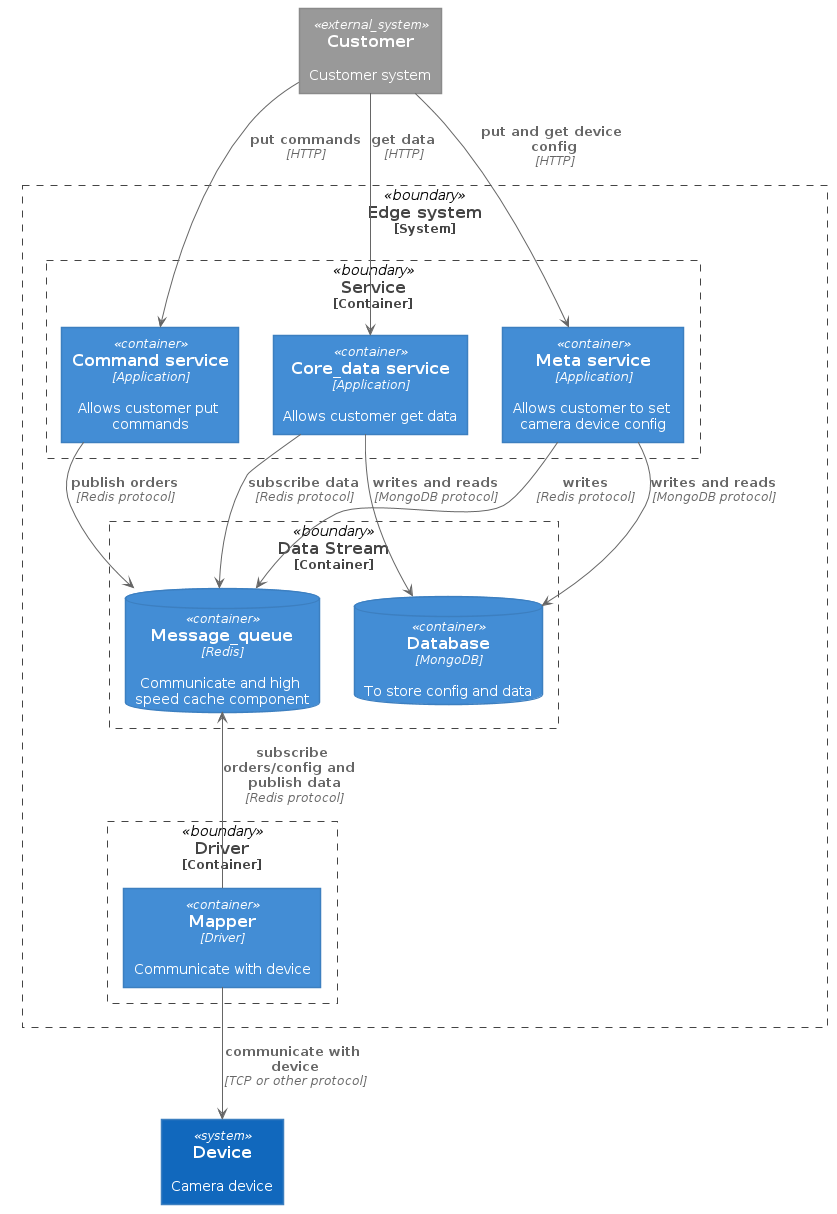

The diagram above was rendered by PlantUML. Its source (embedded in the PNG):
@startuml





skinparam defaultTextAlignment center

skinparam wrapWidth 200
skinparam maxMessageSize 150

skinparam rectangle {
    StereotypeFontSize 12
    shadowing false
}

skinparam database {
    StereotypeFontSize 12
    shadowing false
}

skinparam Arrow {
    Color #666666
    FontColor #666666
    FontSize 12
}

skinparam rectangle<<boundary>> {
    Shadowing false
    StereotypeFontSize 0
    FontColor #444444
    BorderColor #444444
    BorderStyle dashed
}






















skinparam rectangle<<person>> {
    StereotypeFontColor #FFFFFF
    FontColor #FFFFFF
    BackgroundColor #08427B
    BorderColor #073B6F
}

skinparam rectangle<<external_person>> {
    StereotypeFontColor #FFFFFF
    FontColor #FFFFFF
    BackgroundColor #686868
    BorderColor #8A8A8A
}

skinparam rectangle<<system>> {
    StereotypeFontColor #FFFFFF
    FontColor #FFFFFF
    BackgroundColor #1168BD
    BorderColor #3C7FC0
}

skinparam rectangle<<external_system>> {
    StereotypeFontColor #FFFFFF
    FontColor #FFFFFF
    BackgroundColor #999999
    BorderColor #8A8A8A
}

skinparam database<<system>> {
    StereotypeFontColor #FFFFFF
    FontColor #FFFFFF
    BackgroundColor #1168BD
    BorderColor #3C7FC0
}

skinparam database<<external_system>> {
    StereotypeFontColor #FFFFFF
    FontColor #FFFFFF
    BackgroundColor #999999
    BorderColor #8A8A8A
}
















skinparam rectangle<<container>> {
    StereotypeFontColor #FFFFFF
    FontColor #FFFFFF
    BackgroundColor #438DD5
    BorderColor #3C7FC0
}

skinparam database<<container>> {
    StereotypeFontColor #FFFFFF
    FontColor #FFFFFF
    BackgroundColor #438DD5
    BorderColor #3C7FC0
}








rectangle "==Customer\n\n Customer system" <<external_system>> as customer
rectangle "==Edge system\n<size:12>[System]</size>" <<boundary>> as c1{
    rectangle "==Service\n<size:12>[Container]</size>" <<boundary>> as service{
        rectangle "==Command service\n//<size:12>[Application]</size>//\n\n Allows customer put commands" <<container>> as cmd
        rectangle "==Core_data service\n//<size:12>[Application]</size>//\n\n Allows customer get data" <<container>> as data
        rectangle "==Meta service\n//<size:12>[Application]</size>//\n\n Allows customer to set camera device config" <<container>> as meta
    }

    rectangle "==Data Stream\n<size:12>[Container]</size>" <<boundary>> as stream{
        database "==Database\n//<size:12>[MongoDB]</size>//\n\n To store config and data" <<container>> as database
        database "==Message_queue\n//<size:12>[Redis]</size>//\n\n Communicate and high speed cache component" <<container>> as message
    }

    rectangle "==Driver\n<size:12>[Container]</size>" <<boundary>> as driver{      
        rectangle "==Mapper\n//<size:12>[Driver]</size>//\n\n Communicate with device" <<container>> as mapper
    }
}

rectangle "==Device\n\n Camera device" <<system>> as device

customer --> cmd : "===put commands\n//<size:12>[HTTP]</size>//"
customer --> data : "===get data\n//<size:12>[HTTP]</size>//"
customer --> meta : "===put and get device config\n//<size:12>[HTTP]</size>//"

meta --> database : "===writes and reads\n//<size:12>[MongoDB protocol]</size>//"
data --> database : "===writes and reads\n//<size:12>[MongoDB protocol]</size>//"
meta --> message : "===writes\n//<size:12>[Redis protocol]</size>//"
cmd --> message : "===publish orders\n//<size:12>[Redis protocol]</size>//"
data --> message : "===subscribe data\n//<size:12>[Redis protocol]</size>//"
mapper -UP-> message : "===subscribe orders/config and  publish data\n//<size:12>[Redis protocol]</size>//"

mapper --> device : "===communicate with device\n//<size:12>[TCP or other protocol]</size>//"
@enduml